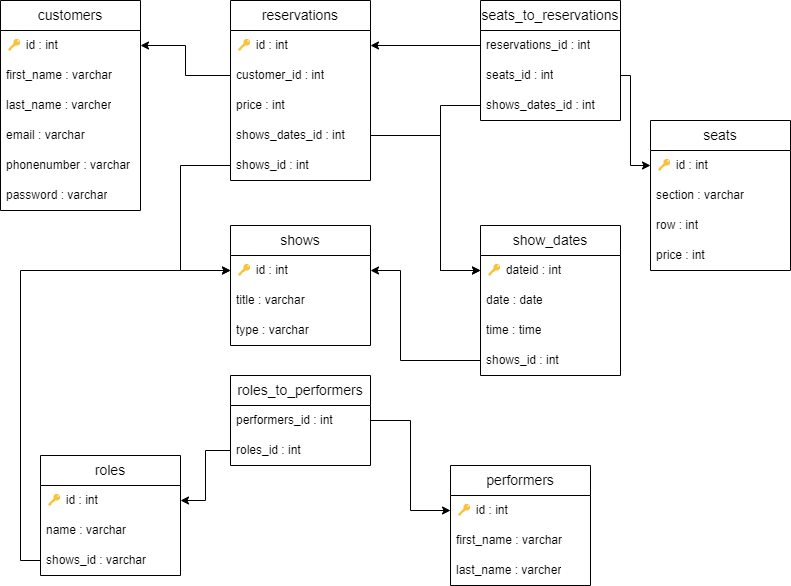

The diagram above was exported from draw.io. Its source (the exported page's mxGraphModel, read from the mxfile embedded in the PNG):
<mxGraphModel dx="1221" dy="996" grid="1" gridSize="10" guides="1" tooltips="1" connect="1" arrows="1" fold="1" page="1" pageScale="1" pageWidth="827" pageHeight="1169" math="0" shadow="0">
  <root>
    <mxCell id="0" />
    <mxCell id="1" parent="0" />
    <mxCell id="cC30kVPfZtj2v8RPuaHK-1" value="&lt;font style=&quot;font-size: 14px;&quot;&gt;customers&lt;/font&gt;" style="swimlane;fontStyle=0;childLayout=stackLayout;horizontal=1;startSize=30;horizontalStack=0;resizeParent=1;resizeParentMax=0;resizeLast=0;collapsible=1;marginBottom=0;whiteSpace=wrap;html=1;" parent="1" vertex="1">
      <mxGeometry x="10" y="15" width="140" height="210" as="geometry">
        <mxRectangle x="80" y="200" width="100" height="30" as="alternateBounds" />
      </mxGeometry>
    </mxCell>
    <mxCell id="cC30kVPfZtj2v8RPuaHK-2" value="&lt;span id=&quot;docs-internal-guid-d48fa870-7fff-f892-d116-bccc597d452c&quot;&gt;&lt;span style=&quot;font-family: Arial; background-color: transparent; font-variant-numeric: normal; font-variant-east-asian: normal; vertical-align: baseline;&quot;&gt;&lt;font style=&quot;font-size: 12px;&quot;&gt;🔑 id : int&lt;/font&gt;&lt;/span&gt;&lt;/span&gt;" style="text;strokeColor=none;fillColor=none;align=left;verticalAlign=middle;spacingLeft=4;spacingRight=4;overflow=hidden;points=[[0,0.5],[1,0.5]];portConstraint=eastwest;rotatable=0;whiteSpace=wrap;html=1;" parent="cC30kVPfZtj2v8RPuaHK-1" vertex="1">
      <mxGeometry y="30" width="140" height="30" as="geometry" />
    </mxCell>
    <mxCell id="cC30kVPfZtj2v8RPuaHK-3" value="first_name : varchar" style="text;strokeColor=none;fillColor=none;align=left;verticalAlign=middle;spacingLeft=4;spacingRight=4;overflow=hidden;points=[[0,0.5],[1,0.5]];portConstraint=eastwest;rotatable=0;whiteSpace=wrap;html=1;" parent="cC30kVPfZtj2v8RPuaHK-1" vertex="1">
      <mxGeometry y="60" width="140" height="30" as="geometry" />
    </mxCell>
    <mxCell id="cC30kVPfZtj2v8RPuaHK-4" value="last_name : varcher" style="text;strokeColor=none;fillColor=none;align=left;verticalAlign=middle;spacingLeft=4;spacingRight=4;overflow=hidden;points=[[0,0.5],[1,0.5]];portConstraint=eastwest;rotatable=0;whiteSpace=wrap;html=1;" parent="cC30kVPfZtj2v8RPuaHK-1" vertex="1">
      <mxGeometry y="90" width="140" height="30" as="geometry" />
    </mxCell>
    <mxCell id="cC30kVPfZtj2v8RPuaHK-5" value="email : varchar" style="text;strokeColor=none;fillColor=none;align=left;verticalAlign=middle;spacingLeft=4;spacingRight=4;overflow=hidden;points=[[0,0.5],[1,0.5]];portConstraint=eastwest;rotatable=0;whiteSpace=wrap;html=1;" parent="cC30kVPfZtj2v8RPuaHK-1" vertex="1">
      <mxGeometry y="120" width="140" height="30" as="geometry" />
    </mxCell>
    <mxCell id="cC30kVPfZtj2v8RPuaHK-6" value="phonenumber : varchar" style="text;strokeColor=none;fillColor=none;align=left;verticalAlign=middle;spacingLeft=4;spacingRight=4;overflow=hidden;points=[[0,0.5],[1,0.5]];portConstraint=eastwest;rotatable=0;whiteSpace=wrap;html=1;" parent="cC30kVPfZtj2v8RPuaHK-1" vertex="1">
      <mxGeometry y="150" width="140" height="30" as="geometry" />
    </mxCell>
    <mxCell id="cC30kVPfZtj2v8RPuaHK-7" value="password : varchar" style="text;strokeColor=none;fillColor=none;align=left;verticalAlign=middle;spacingLeft=4;spacingRight=4;overflow=hidden;points=[[0,0.5],[1,0.5]];portConstraint=eastwest;rotatable=0;whiteSpace=wrap;html=1;" parent="cC30kVPfZtj2v8RPuaHK-1" vertex="1">
      <mxGeometry y="180" width="140" height="30" as="geometry" />
    </mxCell>
    <mxCell id="cC30kVPfZtj2v8RPuaHK-8" value="&lt;font style=&quot;font-size: 14px;&quot;&gt;performers&lt;/font&gt;" style="swimlane;fontStyle=0;childLayout=stackLayout;horizontal=1;startSize=30;horizontalStack=0;resizeParent=1;resizeParentMax=0;resizeLast=0;collapsible=1;marginBottom=0;whiteSpace=wrap;html=1;" parent="1" vertex="1">
      <mxGeometry x="460" y="480" width="140" height="120" as="geometry">
        <mxRectangle x="80" y="200" width="100" height="30" as="alternateBounds" />
      </mxGeometry>
    </mxCell>
    <mxCell id="cC30kVPfZtj2v8RPuaHK-9" value="&lt;span id=&quot;docs-internal-guid-d48fa870-7fff-f892-d116-bccc597d452c&quot;&gt;&lt;span style=&quot;font-family: Arial; background-color: transparent; font-variant-numeric: normal; font-variant-east-asian: normal; vertical-align: baseline;&quot;&gt;&lt;font style=&quot;font-size: 12px;&quot;&gt;🔑 id : int&lt;/font&gt;&lt;/span&gt;&lt;/span&gt;" style="text;strokeColor=none;fillColor=none;align=left;verticalAlign=middle;spacingLeft=4;spacingRight=4;overflow=hidden;points=[[0,0.5],[1,0.5]];portConstraint=eastwest;rotatable=0;whiteSpace=wrap;html=1;" parent="cC30kVPfZtj2v8RPuaHK-8" vertex="1">
      <mxGeometry y="30" width="140" height="30" as="geometry" />
    </mxCell>
    <mxCell id="cC30kVPfZtj2v8RPuaHK-10" value="first_name : varchar" style="text;strokeColor=none;fillColor=none;align=left;verticalAlign=middle;spacingLeft=4;spacingRight=4;overflow=hidden;points=[[0,0.5],[1,0.5]];portConstraint=eastwest;rotatable=0;whiteSpace=wrap;html=1;" parent="cC30kVPfZtj2v8RPuaHK-8" vertex="1">
      <mxGeometry y="60" width="140" height="30" as="geometry" />
    </mxCell>
    <mxCell id="cC30kVPfZtj2v8RPuaHK-11" value="last_name : varcher" style="text;strokeColor=none;fillColor=none;align=left;verticalAlign=middle;spacingLeft=4;spacingRight=4;overflow=hidden;points=[[0,0.5],[1,0.5]];portConstraint=eastwest;rotatable=0;whiteSpace=wrap;html=1;" parent="cC30kVPfZtj2v8RPuaHK-8" vertex="1">
      <mxGeometry y="90" width="140" height="30" as="geometry" />
    </mxCell>
    <mxCell id="cC30kVPfZtj2v8RPuaHK-15" value="&lt;font style=&quot;font-size: 14px;&quot;&gt;reservations&lt;/font&gt;" style="swimlane;fontStyle=0;childLayout=stackLayout;horizontal=1;startSize=30;horizontalStack=0;resizeParent=1;resizeParentMax=0;resizeLast=0;collapsible=1;marginBottom=0;whiteSpace=wrap;html=1;" parent="1" vertex="1">
      <mxGeometry x="240" y="15" width="140" height="180" as="geometry">
        <mxRectangle x="80" y="200" width="100" height="30" as="alternateBounds" />
      </mxGeometry>
    </mxCell>
    <mxCell id="cC30kVPfZtj2v8RPuaHK-16" value="&lt;span id=&quot;docs-internal-guid-d48fa870-7fff-f892-d116-bccc597d452c&quot;&gt;&lt;span style=&quot;font-family: Arial; background-color: transparent; font-variant-numeric: normal; font-variant-east-asian: normal; vertical-align: baseline;&quot;&gt;&lt;font style=&quot;font-size: 12px;&quot;&gt;🔑 id : int&lt;/font&gt;&lt;/span&gt;&lt;/span&gt;" style="text;strokeColor=none;fillColor=none;align=left;verticalAlign=middle;spacingLeft=4;spacingRight=4;overflow=hidden;points=[[0,0.5],[1,0.5]];portConstraint=eastwest;rotatable=0;whiteSpace=wrap;html=1;" parent="cC30kVPfZtj2v8RPuaHK-15" vertex="1">
      <mxGeometry y="30" width="140" height="30" as="geometry" />
    </mxCell>
    <mxCell id="cC30kVPfZtj2v8RPuaHK-17" value="customer_id : int" style="text;strokeColor=none;fillColor=none;align=left;verticalAlign=middle;spacingLeft=4;spacingRight=4;overflow=hidden;points=[[0,0.5],[1,0.5]];portConstraint=eastwest;rotatable=0;whiteSpace=wrap;html=1;" parent="cC30kVPfZtj2v8RPuaHK-15" vertex="1">
      <mxGeometry y="60" width="140" height="30" as="geometry" />
    </mxCell>
    <mxCell id="cC30kVPfZtj2v8RPuaHK-18" value="price : int" style="text;strokeColor=none;fillColor=none;align=left;verticalAlign=middle;spacingLeft=4;spacingRight=4;overflow=hidden;points=[[0,0.5],[1,0.5]];portConstraint=eastwest;rotatable=0;whiteSpace=wrap;html=1;" parent="cC30kVPfZtj2v8RPuaHK-15" vertex="1">
      <mxGeometry y="90" width="140" height="30" as="geometry" />
    </mxCell>
    <mxCell id="cC30kVPfZtj2v8RPuaHK-19" value="shows_dates_id : int" style="text;strokeColor=none;fillColor=none;align=left;verticalAlign=middle;spacingLeft=4;spacingRight=4;overflow=hidden;points=[[0,0.5],[1,0.5]];portConstraint=eastwest;rotatable=0;whiteSpace=wrap;html=1;" parent="cC30kVPfZtj2v8RPuaHK-15" vertex="1">
      <mxGeometry y="120" width="140" height="30" as="geometry" />
    </mxCell>
    <mxCell id="cC30kVPfZtj2v8RPuaHK-20" value="shows_id : int" style="text;strokeColor=none;fillColor=none;align=left;verticalAlign=middle;spacingLeft=4;spacingRight=4;overflow=hidden;points=[[0,0.5],[1,0.5]];portConstraint=eastwest;rotatable=0;whiteSpace=wrap;html=1;" parent="cC30kVPfZtj2v8RPuaHK-15" vertex="1">
      <mxGeometry y="150" width="140" height="30" as="geometry" />
    </mxCell>
    <mxCell id="cC30kVPfZtj2v8RPuaHK-22" value="&lt;font style=&quot;font-size: 14px;&quot;&gt;roles&lt;/font&gt;" style="swimlane;fontStyle=0;childLayout=stackLayout;horizontal=1;startSize=30;horizontalStack=0;resizeParent=1;resizeParentMax=0;resizeLast=0;collapsible=1;marginBottom=0;whiteSpace=wrap;html=1;" parent="1" vertex="1">
      <mxGeometry x="50" y="470" width="140" height="120" as="geometry">
        <mxRectangle x="80" y="200" width="100" height="30" as="alternateBounds" />
      </mxGeometry>
    </mxCell>
    <mxCell id="cC30kVPfZtj2v8RPuaHK-23" value="&lt;span id=&quot;docs-internal-guid-d48fa870-7fff-f892-d116-bccc597d452c&quot;&gt;&lt;span style=&quot;font-family: Arial; background-color: transparent; font-variant-numeric: normal; font-variant-east-asian: normal; vertical-align: baseline;&quot;&gt;&lt;font style=&quot;font-size: 12px;&quot;&gt;🔑 id : int&lt;/font&gt;&lt;/span&gt;&lt;/span&gt;" style="text;strokeColor=none;fillColor=none;align=left;verticalAlign=middle;spacingLeft=4;spacingRight=4;overflow=hidden;points=[[0,0.5],[1,0.5]];portConstraint=eastwest;rotatable=0;whiteSpace=wrap;html=1;" parent="cC30kVPfZtj2v8RPuaHK-22" vertex="1">
      <mxGeometry y="30" width="140" height="30" as="geometry" />
    </mxCell>
    <mxCell id="cC30kVPfZtj2v8RPuaHK-24" value="name : varchar" style="text;strokeColor=none;fillColor=none;align=left;verticalAlign=middle;spacingLeft=4;spacingRight=4;overflow=hidden;points=[[0,0.5],[1,0.5]];portConstraint=eastwest;rotatable=0;whiteSpace=wrap;html=1;" parent="cC30kVPfZtj2v8RPuaHK-22" vertex="1">
      <mxGeometry y="60" width="140" height="30" as="geometry" />
    </mxCell>
    <mxCell id="cC30kVPfZtj2v8RPuaHK-25" value="shows_id : varchar" style="text;strokeColor=none;fillColor=none;align=left;verticalAlign=middle;spacingLeft=4;spacingRight=4;overflow=hidden;points=[[0,0.5],[1,0.5]];portConstraint=eastwest;rotatable=0;whiteSpace=wrap;html=1;" parent="cC30kVPfZtj2v8RPuaHK-22" vertex="1">
      <mxGeometry y="90" width="140" height="30" as="geometry" />
    </mxCell>
    <mxCell id="cC30kVPfZtj2v8RPuaHK-29" value="&lt;font style=&quot;font-size: 14px;&quot;&gt;seats&lt;/font&gt;" style="swimlane;fontStyle=0;childLayout=stackLayout;horizontal=1;startSize=30;horizontalStack=0;resizeParent=1;resizeParentMax=0;resizeLast=0;collapsible=1;marginBottom=0;whiteSpace=wrap;html=1;" parent="1" vertex="1">
      <mxGeometry x="660" y="135" width="140" height="150" as="geometry">
        <mxRectangle x="80" y="200" width="100" height="30" as="alternateBounds" />
      </mxGeometry>
    </mxCell>
    <mxCell id="cC30kVPfZtj2v8RPuaHK-30" value="&lt;span id=&quot;docs-internal-guid-d48fa870-7fff-f892-d116-bccc597d452c&quot;&gt;&lt;span style=&quot;font-family: Arial; background-color: transparent; font-variant-numeric: normal; font-variant-east-asian: normal; vertical-align: baseline;&quot;&gt;&lt;font style=&quot;font-size: 12px;&quot;&gt;🔑 id : int&lt;/font&gt;&lt;/span&gt;&lt;/span&gt;" style="text;strokeColor=none;fillColor=none;align=left;verticalAlign=middle;spacingLeft=4;spacingRight=4;overflow=hidden;points=[[0,0.5],[1,0.5]];portConstraint=eastwest;rotatable=0;whiteSpace=wrap;html=1;" parent="cC30kVPfZtj2v8RPuaHK-29" vertex="1">
      <mxGeometry y="30" width="140" height="30" as="geometry" />
    </mxCell>
    <mxCell id="cC30kVPfZtj2v8RPuaHK-31" value="section : varchar" style="text;strokeColor=none;fillColor=none;align=left;verticalAlign=middle;spacingLeft=4;spacingRight=4;overflow=hidden;points=[[0,0.5],[1,0.5]];portConstraint=eastwest;rotatable=0;whiteSpace=wrap;html=1;" parent="cC30kVPfZtj2v8RPuaHK-29" vertex="1">
      <mxGeometry y="60" width="140" height="30" as="geometry" />
    </mxCell>
    <mxCell id="cC30kVPfZtj2v8RPuaHK-32" value="row : int" style="text;strokeColor=none;fillColor=none;align=left;verticalAlign=middle;spacingLeft=4;spacingRight=4;overflow=hidden;points=[[0,0.5],[1,0.5]];portConstraint=eastwest;rotatable=0;whiteSpace=wrap;html=1;" parent="cC30kVPfZtj2v8RPuaHK-29" vertex="1">
      <mxGeometry y="90" width="140" height="30" as="geometry" />
    </mxCell>
    <mxCell id="cC30kVPfZtj2v8RPuaHK-33" value="price : int" style="text;strokeColor=none;fillColor=none;align=left;verticalAlign=middle;spacingLeft=4;spacingRight=4;overflow=hidden;points=[[0,0.5],[1,0.5]];portConstraint=eastwest;rotatable=0;whiteSpace=wrap;html=1;" parent="cC30kVPfZtj2v8RPuaHK-29" vertex="1">
      <mxGeometry y="120" width="140" height="30" as="geometry" />
    </mxCell>
    <mxCell id="cC30kVPfZtj2v8RPuaHK-36" value="&lt;font style=&quot;font-size: 14px;&quot;&gt;shows&lt;/font&gt;" style="swimlane;fontStyle=0;childLayout=stackLayout;horizontal=1;startSize=30;horizontalStack=0;resizeParent=1;resizeParentMax=0;resizeLast=0;collapsible=1;marginBottom=0;whiteSpace=wrap;html=1;" parent="1" vertex="1">
      <mxGeometry x="240" y="240" width="140" height="120" as="geometry">
        <mxRectangle x="80" y="200" width="100" height="30" as="alternateBounds" />
      </mxGeometry>
    </mxCell>
    <mxCell id="cC30kVPfZtj2v8RPuaHK-37" value="&lt;span id=&quot;docs-internal-guid-d48fa870-7fff-f892-d116-bccc597d452c&quot;&gt;&lt;span style=&quot;font-family: Arial; background-color: transparent; font-variant-numeric: normal; font-variant-east-asian: normal; vertical-align: baseline;&quot;&gt;&lt;font style=&quot;font-size: 12px;&quot;&gt;🔑 id : int&lt;/font&gt;&lt;/span&gt;&lt;/span&gt;" style="text;strokeColor=none;fillColor=none;align=left;verticalAlign=middle;spacingLeft=4;spacingRight=4;overflow=hidden;points=[[0,0.5],[1,0.5]];portConstraint=eastwest;rotatable=0;whiteSpace=wrap;html=1;" parent="cC30kVPfZtj2v8RPuaHK-36" vertex="1">
      <mxGeometry y="30" width="140" height="30" as="geometry" />
    </mxCell>
    <mxCell id="cC30kVPfZtj2v8RPuaHK-38" value="title : varchar" style="text;strokeColor=none;fillColor=none;align=left;verticalAlign=middle;spacingLeft=4;spacingRight=4;overflow=hidden;points=[[0,0.5],[1,0.5]];portConstraint=eastwest;rotatable=0;whiteSpace=wrap;html=1;" parent="cC30kVPfZtj2v8RPuaHK-36" vertex="1">
      <mxGeometry y="60" width="140" height="30" as="geometry" />
    </mxCell>
    <mxCell id="cC30kVPfZtj2v8RPuaHK-39" value="type : varchar" style="text;strokeColor=none;fillColor=none;align=left;verticalAlign=middle;spacingLeft=4;spacingRight=4;overflow=hidden;points=[[0,0.5],[1,0.5]];portConstraint=eastwest;rotatable=0;whiteSpace=wrap;html=1;" parent="cC30kVPfZtj2v8RPuaHK-36" vertex="1">
      <mxGeometry y="90" width="140" height="30" as="geometry" />
    </mxCell>
    <mxCell id="cC30kVPfZtj2v8RPuaHK-43" value="&lt;font style=&quot;font-size: 14px;&quot;&gt;show_dates&lt;/font&gt;" style="swimlane;fontStyle=0;childLayout=stackLayout;horizontal=1;startSize=30;horizontalStack=0;resizeParent=1;resizeParentMax=0;resizeLast=0;collapsible=1;marginBottom=0;whiteSpace=wrap;html=1;" parent="1" vertex="1">
      <mxGeometry x="490" y="240" width="140" height="150" as="geometry">
        <mxRectangle x="80" y="200" width="100" height="30" as="alternateBounds" />
      </mxGeometry>
    </mxCell>
    <mxCell id="cC30kVPfZtj2v8RPuaHK-44" value="&lt;span id=&quot;docs-internal-guid-d48fa870-7fff-f892-d116-bccc597d452c&quot;&gt;&lt;span style=&quot;font-family: Arial; background-color: transparent; font-variant-numeric: normal; font-variant-east-asian: normal; vertical-align: baseline;&quot;&gt;&lt;font style=&quot;font-size: 12px;&quot;&gt;🔑 dateid : int&lt;/font&gt;&lt;/span&gt;&lt;/span&gt;" style="text;strokeColor=none;fillColor=none;align=left;verticalAlign=middle;spacingLeft=4;spacingRight=4;overflow=hidden;points=[[0,0.5],[1,0.5]];portConstraint=eastwest;rotatable=0;whiteSpace=wrap;html=1;" parent="cC30kVPfZtj2v8RPuaHK-43" vertex="1">
      <mxGeometry y="30" width="140" height="30" as="geometry" />
    </mxCell>
    <mxCell id="cC30kVPfZtj2v8RPuaHK-45" value="date : date" style="text;strokeColor=none;fillColor=none;align=left;verticalAlign=middle;spacingLeft=4;spacingRight=4;overflow=hidden;points=[[0,0.5],[1,0.5]];portConstraint=eastwest;rotatable=0;whiteSpace=wrap;html=1;" parent="cC30kVPfZtj2v8RPuaHK-43" vertex="1">
      <mxGeometry y="60" width="140" height="30" as="geometry" />
    </mxCell>
    <mxCell id="cC30kVPfZtj2v8RPuaHK-46" value="time : time" style="text;strokeColor=none;fillColor=none;align=left;verticalAlign=middle;spacingLeft=4;spacingRight=4;overflow=hidden;points=[[0,0.5],[1,0.5]];portConstraint=eastwest;rotatable=0;whiteSpace=wrap;html=1;" parent="cC30kVPfZtj2v8RPuaHK-43" vertex="1">
      <mxGeometry y="90" width="140" height="30" as="geometry" />
    </mxCell>
    <mxCell id="cC30kVPfZtj2v8RPuaHK-47" value="shows_id : int" style="text;strokeColor=none;fillColor=none;align=left;verticalAlign=middle;spacingLeft=4;spacingRight=4;overflow=hidden;points=[[0,0.5],[1,0.5]];portConstraint=eastwest;rotatable=0;whiteSpace=wrap;html=1;" parent="cC30kVPfZtj2v8RPuaHK-43" vertex="1">
      <mxGeometry y="120" width="140" height="30" as="geometry" />
    </mxCell>
    <mxCell id="cC30kVPfZtj2v8RPuaHK-50" value="&lt;font style=&quot;font-size: 14px;&quot;&gt;roles_to_performers&lt;/font&gt;" style="swimlane;fontStyle=0;childLayout=stackLayout;horizontal=1;startSize=30;horizontalStack=0;resizeParent=1;resizeParentMax=0;resizeLast=0;collapsible=1;marginBottom=0;whiteSpace=wrap;html=1;" parent="1" vertex="1">
      <mxGeometry x="240" y="390" width="140" height="90" as="geometry">
        <mxRectangle x="80" y="200" width="100" height="30" as="alternateBounds" />
      </mxGeometry>
    </mxCell>
    <mxCell id="cC30kVPfZtj2v8RPuaHK-51" value="&lt;span id=&quot;docs-internal-guid-d48fa870-7fff-f892-d116-bccc597d452c&quot;&gt;&lt;span style=&quot;font-family: Arial; background-color: transparent; font-variant-numeric: normal; font-variant-east-asian: normal; vertical-align: baseline;&quot;&gt;&lt;font style=&quot;font-size: 12px;&quot;&gt;performers_id : int&lt;/font&gt;&lt;/span&gt;&lt;/span&gt;" style="text;strokeColor=none;fillColor=none;align=left;verticalAlign=middle;spacingLeft=4;spacingRight=4;overflow=hidden;points=[[0,0.5],[1,0.5]];portConstraint=eastwest;rotatable=0;whiteSpace=wrap;html=1;" parent="cC30kVPfZtj2v8RPuaHK-50" vertex="1">
      <mxGeometry y="30" width="140" height="30" as="geometry" />
    </mxCell>
    <mxCell id="cC30kVPfZtj2v8RPuaHK-52" value="roles_id : int" style="text;strokeColor=none;fillColor=none;align=left;verticalAlign=middle;spacingLeft=4;spacingRight=4;overflow=hidden;points=[[0,0.5],[1,0.5]];portConstraint=eastwest;rotatable=0;whiteSpace=wrap;html=1;" parent="cC30kVPfZtj2v8RPuaHK-50" vertex="1">
      <mxGeometry y="60" width="140" height="30" as="geometry" />
    </mxCell>
    <mxCell id="cC30kVPfZtj2v8RPuaHK-57" value="&lt;font style=&quot;font-size: 14px;&quot;&gt;seats_to_reservations&lt;/font&gt;" style="swimlane;fontStyle=0;childLayout=stackLayout;horizontal=1;startSize=30;horizontalStack=0;resizeParent=1;resizeParentMax=0;resizeLast=0;collapsible=1;marginBottom=0;whiteSpace=wrap;html=1;" parent="1" vertex="1">
      <mxGeometry x="490" y="15" width="140" height="120" as="geometry">
        <mxRectangle x="80" y="200" width="100" height="30" as="alternateBounds" />
      </mxGeometry>
    </mxCell>
    <mxCell id="cC30kVPfZtj2v8RPuaHK-58" value="&lt;span id=&quot;docs-internal-guid-d48fa870-7fff-f892-d116-bccc597d452c&quot;&gt;&lt;span style=&quot;font-family: Arial; background-color: transparent; font-variant-numeric: normal; font-variant-east-asian: normal; vertical-align: baseline;&quot;&gt;&lt;font style=&quot;font-size: 12px;&quot;&gt;reservations_id : int&lt;/font&gt;&lt;/span&gt;&lt;/span&gt;" style="text;strokeColor=none;fillColor=none;align=left;verticalAlign=middle;spacingLeft=4;spacingRight=4;overflow=hidden;points=[[0,0.5],[1,0.5]];portConstraint=eastwest;rotatable=0;whiteSpace=wrap;html=1;" parent="cC30kVPfZtj2v8RPuaHK-57" vertex="1">
      <mxGeometry y="30" width="140" height="30" as="geometry" />
    </mxCell>
    <mxCell id="cC30kVPfZtj2v8RPuaHK-59" value="seats_id : int" style="text;strokeColor=none;fillColor=none;align=left;verticalAlign=middle;spacingLeft=4;spacingRight=4;overflow=hidden;points=[[0,0.5],[1,0.5]];portConstraint=eastwest;rotatable=0;whiteSpace=wrap;html=1;" parent="cC30kVPfZtj2v8RPuaHK-57" vertex="1">
      <mxGeometry y="60" width="140" height="30" as="geometry" />
    </mxCell>
    <mxCell id="cC30kVPfZtj2v8RPuaHK-60" value="shows_dates_id : int" style="text;strokeColor=none;fillColor=none;align=left;verticalAlign=middle;spacingLeft=4;spacingRight=4;overflow=hidden;points=[[0,0.5],[1,0.5]];portConstraint=eastwest;rotatable=0;whiteSpace=wrap;html=1;" parent="cC30kVPfZtj2v8RPuaHK-57" vertex="1">
      <mxGeometry y="90" width="140" height="30" as="geometry" />
    </mxCell>
    <mxCell id="cC30kVPfZtj2v8RPuaHK-64" style="edgeStyle=orthogonalEdgeStyle;rounded=0;orthogonalLoop=1;jettySize=auto;html=1;exitX=0;exitY=0.5;exitDx=0;exitDy=0;entryX=1;entryY=0.5;entryDx=0;entryDy=0;fontSize=14;" parent="1" source="cC30kVPfZtj2v8RPuaHK-17" target="cC30kVPfZtj2v8RPuaHK-2" edge="1">
      <mxGeometry relative="1" as="geometry" />
    </mxCell>
    <mxCell id="cC30kVPfZtj2v8RPuaHK-65" style="edgeStyle=orthogonalEdgeStyle;rounded=0;orthogonalLoop=1;jettySize=auto;html=1;exitX=1;exitY=0.5;exitDx=0;exitDy=0;entryX=0;entryY=0.5;entryDx=0;entryDy=0;fontSize=14;" parent="1" source="cC30kVPfZtj2v8RPuaHK-19" target="cC30kVPfZtj2v8RPuaHK-44" edge="1">
      <mxGeometry relative="1" as="geometry">
        <Array as="points">
          <mxPoint x="450" y="150" />
          <mxPoint x="450" y="285" />
        </Array>
      </mxGeometry>
    </mxCell>
    <mxCell id="cC30kVPfZtj2v8RPuaHK-66" style="edgeStyle=orthogonalEdgeStyle;rounded=0;orthogonalLoop=1;jettySize=auto;html=1;exitX=0;exitY=0.5;exitDx=0;exitDy=0;entryX=1;entryY=0.5;entryDx=0;entryDy=0;fontSize=14;" parent="1" source="cC30kVPfZtj2v8RPuaHK-47" target="cC30kVPfZtj2v8RPuaHK-37" edge="1">
      <mxGeometry relative="1" as="geometry">
        <Array as="points">
          <mxPoint x="410" y="375" />
          <mxPoint x="410" y="285" />
        </Array>
      </mxGeometry>
    </mxCell>
    <mxCell id="cC30kVPfZtj2v8RPuaHK-67" style="edgeStyle=orthogonalEdgeStyle;rounded=0;orthogonalLoop=1;jettySize=auto;html=1;entryX=1;entryY=0.5;entryDx=0;entryDy=0;fontSize=14;" parent="1" source="cC30kVPfZtj2v8RPuaHK-58" target="cC30kVPfZtj2v8RPuaHK-16" edge="1">
      <mxGeometry relative="1" as="geometry" />
    </mxCell>
    <mxCell id="cC30kVPfZtj2v8RPuaHK-68" style="edgeStyle=orthogonalEdgeStyle;rounded=0;orthogonalLoop=1;jettySize=auto;html=1;exitX=1;exitY=0.5;exitDx=0;exitDy=0;fontSize=14;" parent="1" source="cC30kVPfZtj2v8RPuaHK-59" target="cC30kVPfZtj2v8RPuaHK-30" edge="1">
      <mxGeometry relative="1" as="geometry">
        <Array as="points">
          <mxPoint x="640" y="90" />
          <mxPoint x="640" y="180" />
        </Array>
      </mxGeometry>
    </mxCell>
    <mxCell id="cC30kVPfZtj2v8RPuaHK-69" style="edgeStyle=orthogonalEdgeStyle;rounded=0;orthogonalLoop=1;jettySize=auto;html=1;exitX=0;exitY=0.5;exitDx=0;exitDy=0;entryX=0;entryY=0.5;entryDx=0;entryDy=0;fontSize=14;" parent="1" source="cC30kVPfZtj2v8RPuaHK-60" target="cC30kVPfZtj2v8RPuaHK-44" edge="1">
      <mxGeometry relative="1" as="geometry">
        <Array as="points">
          <mxPoint x="450" y="120" />
          <mxPoint x="450" y="285" />
        </Array>
      </mxGeometry>
    </mxCell>
    <mxCell id="cC30kVPfZtj2v8RPuaHK-70" style="edgeStyle=orthogonalEdgeStyle;rounded=0;orthogonalLoop=1;jettySize=auto;html=1;exitX=0;exitY=0.5;exitDx=0;exitDy=0;entryX=0;entryY=0.5;entryDx=0;entryDy=0;fontSize=14;" parent="1" source="cC30kVPfZtj2v8RPuaHK-25" target="cC30kVPfZtj2v8RPuaHK-37" edge="1">
      <mxGeometry relative="1" as="geometry" />
    </mxCell>
    <mxCell id="cC30kVPfZtj2v8RPuaHK-71" style="edgeStyle=orthogonalEdgeStyle;rounded=0;orthogonalLoop=1;jettySize=auto;html=1;entryX=1;entryY=0.5;entryDx=0;entryDy=0;fontSize=14;" parent="1" source="cC30kVPfZtj2v8RPuaHK-52" target="cC30kVPfZtj2v8RPuaHK-23" edge="1">
      <mxGeometry relative="1" as="geometry" />
    </mxCell>
    <mxCell id="cC30kVPfZtj2v8RPuaHK-72" style="edgeStyle=orthogonalEdgeStyle;rounded=0;orthogonalLoop=1;jettySize=auto;html=1;fontSize=14;" parent="1" source="cC30kVPfZtj2v8RPuaHK-51" target="cC30kVPfZtj2v8RPuaHK-9" edge="1">
      <mxGeometry relative="1" as="geometry" />
    </mxCell>
    <mxCell id="LdJlnk9yeqim1VAn56K7-1" style="edgeStyle=orthogonalEdgeStyle;rounded=0;orthogonalLoop=1;jettySize=auto;html=1;exitX=0;exitY=0.5;exitDx=0;exitDy=0;entryX=0;entryY=0.5;entryDx=0;entryDy=0;" edge="1" parent="1" source="cC30kVPfZtj2v8RPuaHK-20" target="cC30kVPfZtj2v8RPuaHK-37">
      <mxGeometry relative="1" as="geometry">
        <Array as="points">
          <mxPoint x="190" y="180" />
          <mxPoint x="190" y="285" />
        </Array>
      </mxGeometry>
    </mxCell>
  </root>
</mxGraphModel>